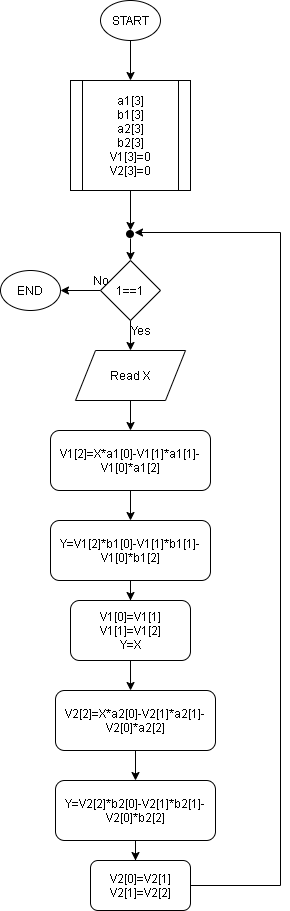

The diagram above was exported from draw.io. Its source (the exported page's mxGraphModel, read from the mxfile embedded in the PNG):
<mxGraphModel dx="850" dy="978" grid="1" gridSize="10" guides="1" tooltips="1" connect="1" arrows="1" fold="1" page="1" pageScale="1" pageWidth="827" pageHeight="1169" math="0" shadow="0">
  <root>
    <mxCell id="WIyWlLk6GJQsqaUBKTNV-0" />
    <mxCell id="WIyWlLk6GJQsqaUBKTNV-1" parent="WIyWlLk6GJQsqaUBKTNV-0" />
    <mxCell id="bTsHecqWkA-VgJPA8UTh-27" style="edgeStyle=orthogonalEdgeStyle;rounded=0;orthogonalLoop=1;jettySize=auto;html=1;entryX=0.5;entryY=0;entryDx=0;entryDy=0;" edge="1" parent="WIyWlLk6GJQsqaUBKTNV-1" source="bTsHecqWkA-VgJPA8UTh-0" target="bTsHecqWkA-VgJPA8UTh-1">
      <mxGeometry relative="1" as="geometry" />
    </mxCell>
    <mxCell id="bTsHecqWkA-VgJPA8UTh-0" value="START" style="ellipse;whiteSpace=wrap;html=1;" vertex="1" parent="WIyWlLk6GJQsqaUBKTNV-1">
      <mxGeometry x="150" y="50" width="60" height="40" as="geometry" />
    </mxCell>
    <mxCell id="bTsHecqWkA-VgJPA8UTh-5" value="" style="edgeStyle=orthogonalEdgeStyle;rounded=0;orthogonalLoop=1;jettySize=auto;html=1;" edge="1" parent="WIyWlLk6GJQsqaUBKTNV-1" source="bTsHecqWkA-VgJPA8UTh-1" target="bTsHecqWkA-VgJPA8UTh-2">
      <mxGeometry relative="1" as="geometry" />
    </mxCell>
    <mxCell id="bTsHecqWkA-VgJPA8UTh-1" value="a1[3]&lt;br&gt;b1[3]&lt;br&gt;a2[3]&lt;br&gt;b2[3]&lt;br&gt;V1[3]=0&lt;br&gt;V2[3]=0" style="shape=process;whiteSpace=wrap;html=1;backgroundOutline=1;" vertex="1" parent="WIyWlLk6GJQsqaUBKTNV-1">
      <mxGeometry x="120" y="130" width="120" height="110" as="geometry" />
    </mxCell>
    <mxCell id="bTsHecqWkA-VgJPA8UTh-7" value="" style="edgeStyle=orthogonalEdgeStyle;rounded=0;orthogonalLoop=1;jettySize=auto;html=1;" edge="1" parent="WIyWlLk6GJQsqaUBKTNV-1" source="bTsHecqWkA-VgJPA8UTh-2" target="bTsHecqWkA-VgJPA8UTh-6">
      <mxGeometry relative="1" as="geometry" />
    </mxCell>
    <mxCell id="bTsHecqWkA-VgJPA8UTh-2" value="" style="shape=image;html=1;verticalAlign=top;verticalLabelPosition=bottom;labelBackgroundColor=#ffffff;imageAspect=0;aspect=fixed;image=https://cdn4.iconfinder.com/data/icons/essential-app-2/16/record-round-circle-dot-128.png" vertex="1" parent="WIyWlLk6GJQsqaUBKTNV-1">
      <mxGeometry x="176" y="280" width="8" height="8" as="geometry" />
    </mxCell>
    <mxCell id="bTsHecqWkA-VgJPA8UTh-9" value="" style="edgeStyle=orthogonalEdgeStyle;rounded=0;orthogonalLoop=1;jettySize=auto;html=1;" edge="1" parent="WIyWlLk6GJQsqaUBKTNV-1" source="bTsHecqWkA-VgJPA8UTh-6" target="bTsHecqWkA-VgJPA8UTh-8">
      <mxGeometry relative="1" as="geometry" />
    </mxCell>
    <mxCell id="bTsHecqWkA-VgJPA8UTh-11" value="" style="edgeStyle=orthogonalEdgeStyle;rounded=0;orthogonalLoop=1;jettySize=auto;html=1;" edge="1" parent="WIyWlLk6GJQsqaUBKTNV-1" source="bTsHecqWkA-VgJPA8UTh-6" target="bTsHecqWkA-VgJPA8UTh-10">
      <mxGeometry relative="1" as="geometry" />
    </mxCell>
    <mxCell id="bTsHecqWkA-VgJPA8UTh-6" value="1==1" style="rhombus;whiteSpace=wrap;html=1;" vertex="1" parent="WIyWlLk6GJQsqaUBKTNV-1">
      <mxGeometry x="150" y="310" width="60" height="60" as="geometry" />
    </mxCell>
    <mxCell id="bTsHecqWkA-VgJPA8UTh-8" value="END" style="ellipse;whiteSpace=wrap;html=1;" vertex="1" parent="WIyWlLk6GJQsqaUBKTNV-1">
      <mxGeometry x="50" y="320" width="60" height="40" as="geometry" />
    </mxCell>
    <mxCell id="bTsHecqWkA-VgJPA8UTh-16" value="" style="edgeStyle=orthogonalEdgeStyle;rounded=0;orthogonalLoop=1;jettySize=auto;html=1;" edge="1" parent="WIyWlLk6GJQsqaUBKTNV-1" source="bTsHecqWkA-VgJPA8UTh-10" target="bTsHecqWkA-VgJPA8UTh-14">
      <mxGeometry relative="1" as="geometry" />
    </mxCell>
    <mxCell id="bTsHecqWkA-VgJPA8UTh-10" value="Read X" style="shape=parallelogram;perimeter=parallelogramPerimeter;whiteSpace=wrap;html=1;fixedSize=1;" vertex="1" parent="WIyWlLk6GJQsqaUBKTNV-1">
      <mxGeometry x="125" y="400" width="110" height="50" as="geometry" />
    </mxCell>
    <mxCell id="bTsHecqWkA-VgJPA8UTh-12" value="No" style="text;html=1;align=center;verticalAlign=middle;resizable=0;points=[];autosize=1;strokeColor=none;fillColor=none;" vertex="1" parent="WIyWlLk6GJQsqaUBKTNV-1">
      <mxGeometry x="135" y="320" width="30" height="20" as="geometry" />
    </mxCell>
    <mxCell id="bTsHecqWkA-VgJPA8UTh-13" value="Yes" style="text;html=1;align=center;verticalAlign=middle;resizable=0;points=[];autosize=1;strokeColor=none;fillColor=none;" vertex="1" parent="WIyWlLk6GJQsqaUBKTNV-1">
      <mxGeometry x="170" y="370" width="40" height="20" as="geometry" />
    </mxCell>
    <mxCell id="bTsHecqWkA-VgJPA8UTh-17" value="" style="edgeStyle=orthogonalEdgeStyle;rounded=0;orthogonalLoop=1;jettySize=auto;html=1;" edge="1" parent="WIyWlLk6GJQsqaUBKTNV-1" source="bTsHecqWkA-VgJPA8UTh-14" target="bTsHecqWkA-VgJPA8UTh-15">
      <mxGeometry relative="1" as="geometry" />
    </mxCell>
    <mxCell id="bTsHecqWkA-VgJPA8UTh-14" value="V1[2]=X*a1[0]-V1[1]*a1[1]-V1[0]*a1[2]" style="rounded=1;whiteSpace=wrap;html=1;" vertex="1" parent="WIyWlLk6GJQsqaUBKTNV-1">
      <mxGeometry x="100" y="480" width="160" height="60" as="geometry" />
    </mxCell>
    <mxCell id="bTsHecqWkA-VgJPA8UTh-21" style="edgeStyle=orthogonalEdgeStyle;rounded=0;orthogonalLoop=1;jettySize=auto;html=1;entryX=0.5;entryY=0;entryDx=0;entryDy=0;" edge="1" parent="WIyWlLk6GJQsqaUBKTNV-1" source="bTsHecqWkA-VgJPA8UTh-15" target="bTsHecqWkA-VgJPA8UTh-18">
      <mxGeometry relative="1" as="geometry" />
    </mxCell>
    <mxCell id="bTsHecqWkA-VgJPA8UTh-15" value="Y=V1[2]*b1[0]-V1[1]*b1[1]-V1[0]*b1[2]" style="rounded=1;whiteSpace=wrap;html=1;" vertex="1" parent="WIyWlLk6GJQsqaUBKTNV-1">
      <mxGeometry x="100" y="570" width="160" height="60" as="geometry" />
    </mxCell>
    <mxCell id="bTsHecqWkA-VgJPA8UTh-22" style="edgeStyle=orthogonalEdgeStyle;rounded=0;orthogonalLoop=1;jettySize=auto;html=1;entryX=0.469;entryY=0;entryDx=0;entryDy=0;entryPerimeter=0;" edge="1" parent="WIyWlLk6GJQsqaUBKTNV-1" source="bTsHecqWkA-VgJPA8UTh-18" target="bTsHecqWkA-VgJPA8UTh-19">
      <mxGeometry relative="1" as="geometry" />
    </mxCell>
    <mxCell id="bTsHecqWkA-VgJPA8UTh-18" value="V1[0]=V1[1]&lt;br&gt;V1[1]=V1[2]&lt;br&gt;Y=X" style="rounded=1;whiteSpace=wrap;html=1;" vertex="1" parent="WIyWlLk6GJQsqaUBKTNV-1">
      <mxGeometry x="120" y="650" width="120" height="60" as="geometry" />
    </mxCell>
    <mxCell id="bTsHecqWkA-VgJPA8UTh-24" style="edgeStyle=orthogonalEdgeStyle;rounded=0;orthogonalLoop=1;jettySize=auto;html=1;entryX=0.5;entryY=0;entryDx=0;entryDy=0;" edge="1" parent="WIyWlLk6GJQsqaUBKTNV-1" source="bTsHecqWkA-VgJPA8UTh-19" target="bTsHecqWkA-VgJPA8UTh-23">
      <mxGeometry relative="1" as="geometry" />
    </mxCell>
    <mxCell id="bTsHecqWkA-VgJPA8UTh-19" value="V2[2]=X*a2[0]-V2[1]*a2[1]-V2[0]*a2[2]" style="rounded=1;whiteSpace=wrap;html=1;" vertex="1" parent="WIyWlLk6GJQsqaUBKTNV-1">
      <mxGeometry x="105" y="740" width="160" height="60" as="geometry" />
    </mxCell>
    <mxCell id="bTsHecqWkA-VgJPA8UTh-26" style="edgeStyle=orthogonalEdgeStyle;rounded=0;orthogonalLoop=1;jettySize=auto;html=1;entryX=0.45;entryY=0;entryDx=0;entryDy=0;entryPerimeter=0;" edge="1" parent="WIyWlLk6GJQsqaUBKTNV-1" source="bTsHecqWkA-VgJPA8UTh-23" target="bTsHecqWkA-VgJPA8UTh-25">
      <mxGeometry relative="1" as="geometry" />
    </mxCell>
    <mxCell id="bTsHecqWkA-VgJPA8UTh-23" value="Y=V2[2]*b2[0]-V2[1]*b2[1]-V2[0]*b2[2]" style="rounded=1;whiteSpace=wrap;html=1;" vertex="1" parent="WIyWlLk6GJQsqaUBKTNV-1">
      <mxGeometry x="105" y="830" width="160" height="60" as="geometry" />
    </mxCell>
    <mxCell id="bTsHecqWkA-VgJPA8UTh-28" style="edgeStyle=orthogonalEdgeStyle;rounded=0;orthogonalLoop=1;jettySize=auto;html=1;entryX=1;entryY=0.25;entryDx=0;entryDy=0;" edge="1" parent="WIyWlLk6GJQsqaUBKTNV-1" source="bTsHecqWkA-VgJPA8UTh-25" target="bTsHecqWkA-VgJPA8UTh-2">
      <mxGeometry relative="1" as="geometry">
        <Array as="points">
          <mxPoint x="330" y="935" />
          <mxPoint x="330" y="282" />
        </Array>
      </mxGeometry>
    </mxCell>
    <mxCell id="bTsHecqWkA-VgJPA8UTh-25" value="V2[0]=V2[1]&lt;br&gt;V2[1]=V2[2]" style="rounded=1;whiteSpace=wrap;html=1;" vertex="1" parent="WIyWlLk6GJQsqaUBKTNV-1">
      <mxGeometry x="140" y="910" width="100" height="50" as="geometry" />
    </mxCell>
  </root>
</mxGraphModel>